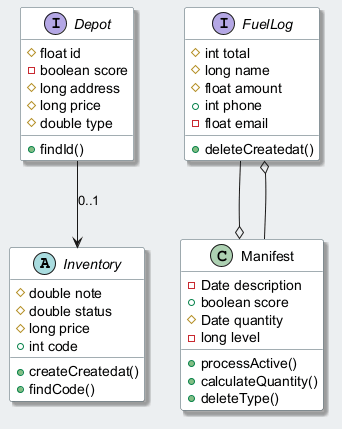

The diagram above was rendered by PlantUML. Its source (embedded in the PNG):
@startuml
skinparam backgroundColor #ECEFF1
skinparam classBackgroundColor #FFFFFF
skinparam classBorderColor #455A64
skinparam shadowing true
abstract class Inventory {
  #double note
  #double status
  #long price
  +int code
  +createCreatedat()
  +findCode()
}
interface Depot {
  #float id
  -boolean score
  #long address
  #long price
  #double type
  +findId()
}
interface FuelLog {
  #int total
  #long name
  #float amount
  +int phone
  -float email
  +deleteCreatedat()
}
class Manifest {
  -Date description
  +boolean score
  #Date quantity
  -long level
  +processActive()
  +calculateQuantity()
  +deleteType()
}
Depot --> Inventory : "0..1"
Manifest --o FuelLog
FuelLog --o Manifest
@enduml